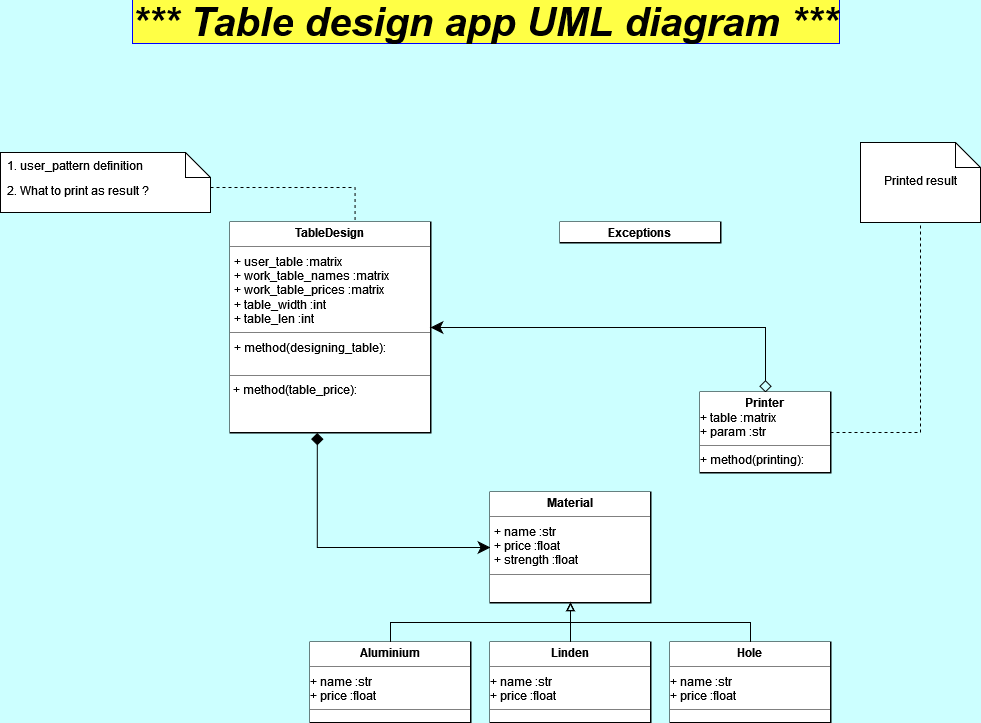

The diagram above was exported from draw.io. Its source (the exported page's mxGraphModel, read from the mxfile embedded in the PNG):
<mxGraphModel dx="1422" dy="790" grid="0" gridSize="10" guides="1" tooltips="1" connect="1" arrows="1" fold="1" page="1" pageScale="1" pageWidth="1169" pageHeight="827" background="#CCFFFF" math="0" shadow="0">
  <root>
    <mxCell id="WIyWlLk6GJQsqaUBKTNV-0" />
    <mxCell id="WIyWlLk6GJQsqaUBKTNV-1" parent="WIyWlLk6GJQsqaUBKTNV-0" />
    <mxCell id="YWpeQIOyT3o10ooIjdGs-0" value="*** Table design app UML diagram ***" style="text;align=center;fontStyle=3;verticalAlign=middle;spacingLeft=3;spacingRight=3;strokeColor=none;rotatable=0;points=[[0,0.5],[1,0.5]];portConstraint=eastwest;fillColor=none;rounded=0;glass=0;fontSize=40;labelBackgroundColor=#FFFF45;labelBorderColor=#0000FF;" parent="WIyWlLk6GJQsqaUBKTNV-1" vertex="1">
      <mxGeometry x="530" y="20" width="190" height="10" as="geometry" />
    </mxCell>
    <mxCell id="YWpeQIOyT3o10ooIjdGs-55" style="edgeStyle=orthogonalEdgeStyle;rounded=0;orthogonalLoop=1;jettySize=auto;html=1;exitX=1;exitY=0.5;exitDx=0;exitDy=0;entryX=0.257;entryY=-0.013;entryDx=0;entryDy=0;entryPerimeter=0;fontSize=16;startArrow=none;startFill=0;endArrow=none;endFill=0;dashed=1;" parent="WIyWlLk6GJQsqaUBKTNV-1" edge="1">
      <mxGeometry relative="1" as="geometry">
        <mxPoint x="350" y="195" as="sourcePoint" />
        <mxPoint x="494.53" y="227.78999999999996" as="targetPoint" />
      </mxGeometry>
    </mxCell>
    <mxCell id="YWpeQIOyT3o10ooIjdGs-29" value="&lt;p style=&quot;margin:0px;margin-top:4px;text-align:center;&quot;&gt;&lt;b&gt;TableDesign&lt;/b&gt;&lt;br&gt;&lt;/p&gt;&lt;hr size=&quot;1&quot;&gt;&lt;p style=&quot;margin:0px;margin-left:4px;&quot;&gt;+ user_table :matrix&lt;br&gt;&lt;/p&gt;&lt;p style=&quot;margin:0px;margin-left:4px;&quot;&gt;+ work_table_names :matrix&lt;/p&gt;&lt;p style=&quot;margin:0px;margin-left:4px;&quot;&gt;+ work_table_prices :matrix&lt;/p&gt;&lt;p style=&quot;margin:0px;margin-left:4px;&quot;&gt;+ table_width :int&lt;br&gt;&lt;/p&gt;&lt;p style=&quot;margin:0px;margin-left:4px;&quot;&gt;+ table_len :int&lt;br&gt;&lt;/p&gt;&lt;hr size=&quot;1&quot;&gt;&lt;p style=&quot;margin:0px;margin-left:4px;&quot;&gt;+ method(designing_table):&lt;/p&gt;&lt;p style=&quot;margin:0px;margin-left:4px;&quot;&gt;&lt;br&gt;&lt;/p&gt;&lt;hr size=&quot;1&quot;&gt;&amp;nbsp;+ method(table_price):&lt;p style=&quot;margin:0px;margin-left:4px;&quot;&gt;&amp;nbsp;&lt;/p&gt;" style="verticalAlign=top;align=left;overflow=fill;fontSize=12;fontFamily=Helvetica;html=1;rounded=0;glass=0;labelBackgroundColor=#FFFFFF;labelBorderColor=none;fillColor=none;perimeterSpacing=0;strokeColor=default;strokeWidth=2;fillStyle=solid;gradientColor=default;" parent="WIyWlLk6GJQsqaUBKTNV-1" vertex="1">
      <mxGeometry x="370" y="230" width="200" height="210" as="geometry" />
    </mxCell>
    <mxCell id="llBOEhM2PE64zX60QwAy-4" style="edgeStyle=orthogonalEdgeStyle;rounded=0;orthogonalLoop=1;jettySize=auto;html=1;exitX=0;exitY=0.5;exitDx=0;exitDy=0;entryX=0.434;entryY=1.002;entryDx=0;entryDy=0;entryPerimeter=0;startArrow=classic;startFill=1;endArrow=diamond;endFill=1;endSize=10;startSize=10;" edge="1" parent="WIyWlLk6GJQsqaUBKTNV-1" source="YWpeQIOyT3o10ooIjdGs-30" target="YWpeQIOyT3o10ooIjdGs-29">
      <mxGeometry relative="1" as="geometry" />
    </mxCell>
    <mxCell id="YWpeQIOyT3o10ooIjdGs-30" value="&lt;p style=&quot;margin:0px;margin-top:4px;text-align:center;&quot;&gt;&lt;b&gt;Material&lt;/b&gt;&lt;br&gt;&lt;/p&gt;&lt;hr size=&quot;1&quot;&gt;&lt;p style=&quot;margin:0px;margin-left:4px;&quot;&gt;+ name :str&lt;br&gt;&lt;/p&gt;&lt;p style=&quot;margin:0px;margin-left:4px;&quot;&gt;+ price :float&lt;br&gt;&lt;/p&gt;&lt;p style=&quot;margin:0px;margin-left:4px;&quot;&gt;+ strength :float&lt;br&gt;&lt;/p&gt;&lt;hr size=&quot;1&quot;&gt;" style="verticalAlign=top;align=left;overflow=fill;fontSize=12;fontFamily=Helvetica;html=1;rounded=0;glass=0;labelBackgroundColor=#FFFFFF;labelBorderColor=none;fillColor=none;perimeterSpacing=0;strokeColor=default;strokeWidth=2;fillStyle=solid;gradientColor=default;" parent="WIyWlLk6GJQsqaUBKTNV-1" vertex="1">
      <mxGeometry x="630" y="500" width="160" height="110" as="geometry" />
    </mxCell>
    <mxCell id="YWpeQIOyT3o10ooIjdGs-47" style="edgeStyle=orthogonalEdgeStyle;rounded=0;orthogonalLoop=1;jettySize=auto;html=1;exitX=0.5;exitY=0;exitDx=0;exitDy=0;entryX=0.5;entryY=1;entryDx=0;entryDy=0;fontSize=16;endArrow=block;endFill=0;" parent="WIyWlLk6GJQsqaUBKTNV-1" source="YWpeQIOyT3o10ooIjdGs-32" target="YWpeQIOyT3o10ooIjdGs-30" edge="1">
      <mxGeometry relative="1" as="geometry" />
    </mxCell>
    <mxCell id="YWpeQIOyT3o10ooIjdGs-32" value="&lt;p style=&quot;margin:0px;margin-top:4px;text-align:center;&quot;&gt;&lt;b&gt;Aluminium&lt;/b&gt;&lt;br&gt;&lt;/p&gt;&lt;hr size=&quot;1&quot;&gt;+ name :str&lt;br&gt;+ price :float&lt;hr size=&quot;1&quot;&gt;" style="verticalAlign=top;align=left;overflow=fill;fontSize=12;fontFamily=Helvetica;html=1;rounded=0;glass=0;labelBackgroundColor=#FFFFFF;labelBorderColor=none;fillColor=none;perimeterSpacing=0;strokeColor=default;strokeWidth=2;fillStyle=solid;gradientColor=default;" parent="WIyWlLk6GJQsqaUBKTNV-1" vertex="1">
      <mxGeometry x="450" y="650" width="160" height="80" as="geometry" />
    </mxCell>
    <mxCell id="YWpeQIOyT3o10ooIjdGs-49" style="edgeStyle=orthogonalEdgeStyle;rounded=0;orthogonalLoop=1;jettySize=auto;html=1;exitX=0.5;exitY=0;exitDx=0;exitDy=0;fontSize=16;" parent="WIyWlLk6GJQsqaUBKTNV-1" source="YWpeQIOyT3o10ooIjdGs-34" edge="1">
      <mxGeometry relative="1" as="geometry">
        <mxPoint x="710.0344827586207" y="650" as="targetPoint" />
      </mxGeometry>
    </mxCell>
    <mxCell id="YWpeQIOyT3o10ooIjdGs-50" style="edgeStyle=orthogonalEdgeStyle;rounded=0;orthogonalLoop=1;jettySize=auto;html=1;exitX=0.5;exitY=0;exitDx=0;exitDy=0;entryX=0.5;entryY=1;entryDx=0;entryDy=0;fontSize=16;endArrow=block;endFill=0;" parent="WIyWlLk6GJQsqaUBKTNV-1" source="YWpeQIOyT3o10ooIjdGs-34" target="YWpeQIOyT3o10ooIjdGs-30" edge="1">
      <mxGeometry relative="1" as="geometry" />
    </mxCell>
    <mxCell id="YWpeQIOyT3o10ooIjdGs-34" value="&lt;p style=&quot;margin:0px;margin-top:4px;text-align:center;&quot;&gt;&lt;b&gt;Linden&lt;/b&gt;&lt;br&gt;&lt;/p&gt;&lt;hr size=&quot;1&quot;&gt;+ name :str&lt;br&gt;+ price :float&lt;hr size=&quot;1&quot;&gt;" style="verticalAlign=top;align=left;overflow=fill;fontSize=12;fontFamily=Helvetica;html=1;rounded=0;glass=0;labelBackgroundColor=#FFFFFF;labelBorderColor=none;fillColor=none;perimeterSpacing=0;strokeColor=default;strokeWidth=2;fillStyle=solid;gradientColor=default;" parent="WIyWlLk6GJQsqaUBKTNV-1" vertex="1">
      <mxGeometry x="630" y="650" width="160" height="80" as="geometry" />
    </mxCell>
    <mxCell id="YWpeQIOyT3o10ooIjdGs-40" style="edgeStyle=orthogonalEdgeStyle;orthogonalLoop=1;jettySize=auto;html=1;exitX=0.5;exitY=0;exitDx=0;exitDy=0;entryX=0.5;entryY=1;entryDx=0;entryDy=0;fontSize=16;endArrow=block;endFill=0;rounded=0;startArrow=none;startFill=0;" parent="WIyWlLk6GJQsqaUBKTNV-1" source="YWpeQIOyT3o10ooIjdGs-35" target="YWpeQIOyT3o10ooIjdGs-30" edge="1">
      <mxGeometry relative="1" as="geometry" />
    </mxCell>
    <mxCell id="YWpeQIOyT3o10ooIjdGs-35" value="&lt;p style=&quot;margin:0px;margin-top:4px;text-align:center;&quot;&gt;&lt;b&gt;Hole&lt;/b&gt;&lt;br&gt;&lt;/p&gt;&lt;hr size=&quot;1&quot;&gt;+ name :str&lt;br&gt;+ price :float&lt;hr size=&quot;1&quot;&gt;" style="verticalAlign=top;align=left;overflow=fill;fontSize=12;fontFamily=Helvetica;html=1;rounded=0;glass=0;labelBackgroundColor=#FFFFFF;labelBorderColor=none;fillColor=none;perimeterSpacing=0;strokeColor=default;strokeWidth=2;fillStyle=solid;gradientColor=default;" parent="WIyWlLk6GJQsqaUBKTNV-1" vertex="1">
      <mxGeometry x="810" y="650" width="160" height="80" as="geometry" />
    </mxCell>
    <mxCell id="llBOEhM2PE64zX60QwAy-2" style="edgeStyle=orthogonalEdgeStyle;rounded=0;orthogonalLoop=1;jettySize=auto;html=1;exitX=0.5;exitY=0;exitDx=0;exitDy=0;startArrow=diamond;startFill=0;endArrow=classic;endFill=1;startSize=10;endSize=10;sourcePerimeterSpacing=0;" edge="1" parent="WIyWlLk6GJQsqaUBKTNV-1" source="llBOEhM2PE64zX60QwAy-12" target="YWpeQIOyT3o10ooIjdGs-29">
      <mxGeometry relative="1" as="geometry">
        <mxPoint x="910" y="380" as="sourcePoint" />
      </mxGeometry>
    </mxCell>
    <mxCell id="llBOEhM2PE64zX60QwAy-9" style="edgeStyle=orthogonalEdgeStyle;rounded=0;orthogonalLoop=1;jettySize=auto;html=1;exitX=1;exitY=0.5;exitDx=0;exitDy=0;entryX=0.5;entryY=1;entryDx=0;entryDy=0;entryPerimeter=0;startArrow=none;startFill=0;endArrow=none;endFill=0;dashed=1;" edge="1" parent="WIyWlLk6GJQsqaUBKTNV-1" source="llBOEhM2PE64zX60QwAy-12" target="llBOEhM2PE64zX60QwAy-8">
      <mxGeometry relative="1" as="geometry">
        <mxPoint x="990" y="465" as="sourcePoint" />
      </mxGeometry>
    </mxCell>
    <mxCell id="llBOEhM2PE64zX60QwAy-0" value="2. What to print as result ?" style="shape=note2;boundedLbl=1;whiteSpace=wrap;html=1;size=25;verticalAlign=top;align=left;spacingLeft=5;" vertex="1" parent="WIyWlLk6GJQsqaUBKTNV-1">
      <mxGeometry x="140" y="160" width="210" height="60" as="geometry" />
    </mxCell>
    <mxCell id="llBOEhM2PE64zX60QwAy-1" value="1. user_pattern definition" style="resizeWidth=1;part=1;strokeColor=none;fillColor=none;align=left;spacingLeft=5;" vertex="1" parent="llBOEhM2PE64zX60QwAy-0">
      <mxGeometry width="196.875" height="25" relative="1" as="geometry" />
    </mxCell>
    <mxCell id="llBOEhM2PE64zX60QwAy-3" value="&lt;p style=&quot;margin:0px;margin-top:4px;text-align:center;&quot;&gt;&lt;b&gt;Exceptions&lt;/b&gt;&lt;br&gt;&lt;/p&gt;&lt;hr size=&quot;1&quot;&gt;&lt;br&gt;&lt;hr size=&quot;1&quot;&gt;" style="verticalAlign=top;align=left;overflow=fill;fontSize=12;fontFamily=Helvetica;html=1;rounded=0;glass=0;labelBackgroundColor=#FFFFFF;labelBorderColor=none;fillColor=none;perimeterSpacing=0;strokeColor=default;strokeWidth=2;fillStyle=solid;gradientColor=default;" vertex="1" parent="WIyWlLk6GJQsqaUBKTNV-1">
      <mxGeometry x="700" y="230" width="160" height="20" as="geometry" />
    </mxCell>
    <mxCell id="llBOEhM2PE64zX60QwAy-8" value="Printed result" style="shape=note2;boundedLbl=1;whiteSpace=wrap;html=1;size=25;verticalAlign=top;align=center;" vertex="1" parent="WIyWlLk6GJQsqaUBKTNV-1">
      <mxGeometry x="1000" y="150" width="120" height="80" as="geometry" />
    </mxCell>
    <mxCell id="llBOEhM2PE64zX60QwAy-12" value="&lt;p style=&quot;margin:0px;margin-top:4px;text-align:center;&quot;&gt;&lt;b&gt;Printer&lt;/b&gt;&lt;br&gt;&lt;/p&gt;&lt;div&gt;+ table :matrix&lt;br&gt;&lt;/div&gt;&lt;div&gt;+ param :str&lt;br&gt;&lt;/div&gt;&lt;hr size=&quot;1&quot;&gt;&lt;div&gt;+ method(printing):&lt;/div&gt;&lt;hr size=&quot;1&quot;&gt;" style="verticalAlign=top;align=left;overflow=fill;fontSize=12;fontFamily=Helvetica;html=1;rounded=0;glass=0;labelBackgroundColor=#FFFFFF;labelBorderColor=none;fillColor=none;perimeterSpacing=0;strokeColor=default;strokeWidth=2;fillStyle=solid;gradientColor=default;" vertex="1" parent="WIyWlLk6GJQsqaUBKTNV-1">
      <mxGeometry x="840" y="400" width="130" height="80" as="geometry" />
    </mxCell>
  </root>
</mxGraphModel>